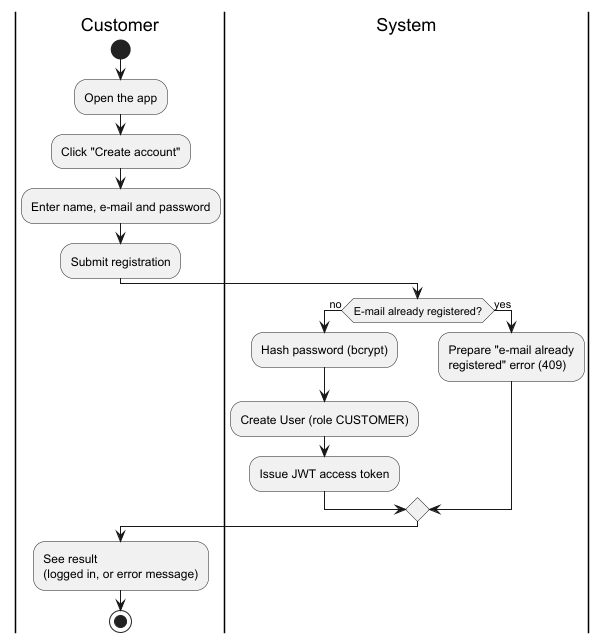

The diagram above was rendered by PlantUML. Its source (embedded in the PNG):
@startuml activity-register
skinparam backgroundColor white

|Customer|
start
:Open the app;
:Click "Create account";
:Enter name, e-mail and password;
:Submit registration;

|System|
if (E-mail already registered?) then (no)
  :Hash password (bcrypt);
  :Create User (role CUSTOMER);
  :Issue JWT access token;
else (yes)
  :Prepare "e-mail already\nregistered" error (409);
endif

|Customer|
:See result\n(logged in, or error message);
stop
@enduml